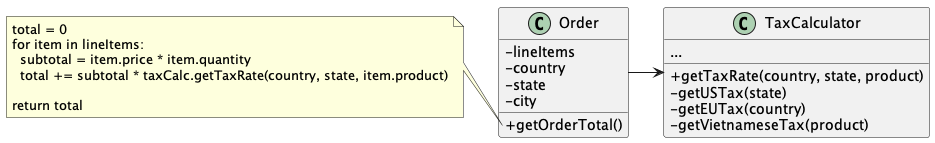

The diagram above was rendered by PlantUML. Its source (embedded in the PNG):
@startuml After Encapsulation Class Level
skinparam ClassAttributeIconSize 0

class Order {
  - lineItems
  - country
  - state
  - city
  + getOrderTotal()
}

class TaxCalculator {
  ...
  + getTaxRate(country, state, product)
  - getUSTax(state)
  - getEUTax(country)
  - getVietnameseTax(product)
}

Order -> TaxCalculator

note left of Order::getOrderTotal
  total = 0
  for item in lineItems:
    subtotal = item.price * item.quantity
    total += subtotal * taxCalc.getTaxRate(country, state, item.product)

  return total
end note
@enduml